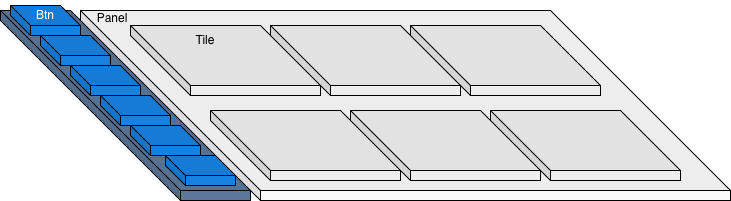

The diagram above was exported from draw.io. Its source (the exported page's mxGraphModel, read from the mxfile embedded in the PNG):
<mxGraphModel dx="976" dy="723" grid="1" gridSize="10" guides="1" tooltips="1" connect="1" arrows="1" fold="1" page="1" pageScale="1" pageWidth="827" pageHeight="1169" math="0" shadow="0">
  <root>
    <mxCell id="37f0-KB-0b3dDE_WROeP-0" />
    <mxCell id="37f0-KB-0b3dDE_WROeP-1" parent="37f0-KB-0b3dDE_WROeP-0" />
    <mxCell id="iI1KWjTxCML5nXIYY72z-19" connectable="0" parent="37f0-KB-0b3dDE_WROeP-1" style="group" value="" vertex="1">
      <mxGeometry height="195" width="730" x="70" y="245" as="geometry" />
    </mxCell>
    <mxCell id="37f0-KB-0b3dDE_WROeP-16" parent="iI1KWjTxCML5nXIYY72z-19" style="shape=cube;whiteSpace=wrap;html=1;boundedLbl=1;backgroundOutline=1;darkOpacity=0.05;darkOpacity2=0.1;size=180;fillColor=#F9F9F9;" value="" vertex="1">
      <mxGeometry height="190" width="650" x="80" y="5" as="geometry" />
    </mxCell>
    <mxCell id="iI1KWjTxCML5nXIYY72z-0" parent="iI1KWjTxCML5nXIYY72z-19" style="shape=cube;whiteSpace=wrap;html=1;boundedLbl=1;backgroundOutline=1;darkOpacity=0.05;darkOpacity2=0.1;size=180;fillColor=#5B789A;" value="" vertex="1">
      <mxGeometry height="190" width="250" y="5" as="geometry" />
    </mxCell>
    <mxCell id="iI1KWjTxCML5nXIYY72z-1" parent="iI1KWjTxCML5nXIYY72z-19" style="shape=cube;whiteSpace=wrap;html=1;boundedLbl=1;backgroundOutline=1;darkOpacity=0.05;darkOpacity2=0.1;size=20;fillColor=#1582E2;" value="" vertex="1">
      <mxGeometry height="30" width="70" x="165" y="150" as="geometry" />
    </mxCell>
    <mxCell id="iI1KWjTxCML5nXIYY72z-2" parent="iI1KWjTxCML5nXIYY72z-19" style="shape=cube;whiteSpace=wrap;html=1;boundedLbl=1;backgroundOutline=1;darkOpacity=0.05;darkOpacity2=0.1;size=20;fillColor=#1582E2;" value="" vertex="1">
      <mxGeometry height="30" width="70" x="130" y="120" as="geometry" />
    </mxCell>
    <mxCell id="iI1KWjTxCML5nXIYY72z-3" parent="iI1KWjTxCML5nXIYY72z-19" style="shape=cube;whiteSpace=wrap;html=1;boundedLbl=1;backgroundOutline=1;darkOpacity=0.05;darkOpacity2=0.1;size=20;fillColor=#1582E2;" value="" vertex="1">
      <mxGeometry height="30" width="70" x="100" y="90" as="geometry" />
    </mxCell>
    <mxCell id="iI1KWjTxCML5nXIYY72z-4" parent="iI1KWjTxCML5nXIYY72z-19" style="shape=cube;whiteSpace=wrap;html=1;boundedLbl=1;backgroundOutline=1;darkOpacity=0.05;darkOpacity2=0.1;size=20;fillColor=#1582E2;" value="" vertex="1">
      <mxGeometry height="30" width="70" x="70" y="60" as="geometry" />
    </mxCell>
    <mxCell id="iI1KWjTxCML5nXIYY72z-5" parent="iI1KWjTxCML5nXIYY72z-19" style="shape=cube;whiteSpace=wrap;html=1;boundedLbl=1;backgroundOutline=1;darkOpacity=0.05;darkOpacity2=0.1;size=20;fillColor=#1582E2;" value="" vertex="1">
      <mxGeometry height="30" width="70" x="40" y="30" as="geometry" />
    </mxCell>
    <mxCell id="iI1KWjTxCML5nXIYY72z-9" parent="iI1KWjTxCML5nXIYY72z-19" style="shape=cube;whiteSpace=wrap;html=1;boundedLbl=1;backgroundOutline=1;darkOpacity=0.05;darkOpacity2=0.1;size=20;fillColor=#1582E2;" value="" vertex="1">
      <mxGeometry height="30" width="70" x="10" as="geometry" />
    </mxCell>
    <mxCell id="iI1KWjTxCML5nXIYY72z-10" parent="iI1KWjTxCML5nXIYY72z-19" style="shape=cube;whiteSpace=wrap;html=1;boundedLbl=1;backgroundOutline=1;darkOpacity=0.05;darkOpacity2=0.1;size=60;fillColor=#EEEEEE;" value="" vertex="1">
      <mxGeometry height="70" width="190" x="210" y="105" as="geometry" />
    </mxCell>
    <mxCell id="iI1KWjTxCML5nXIYY72z-13" parent="iI1KWjTxCML5nXIYY72z-19" style="shape=cube;whiteSpace=wrap;html=1;boundedLbl=1;backgroundOutline=1;darkOpacity=0.05;darkOpacity2=0.1;size=60;fillColor=#EEEEEE;" value="" vertex="1">
      <mxGeometry height="70" width="190" x="350" y="105" as="geometry" />
    </mxCell>
    <mxCell id="iI1KWjTxCML5nXIYY72z-14" parent="iI1KWjTxCML5nXIYY72z-19" style="shape=cube;whiteSpace=wrap;html=1;boundedLbl=1;backgroundOutline=1;darkOpacity=0.05;darkOpacity2=0.1;size=60;fillColor=#EEEEEE;" value="" vertex="1">
      <mxGeometry height="70" width="190" x="490" y="105" as="geometry" />
    </mxCell>
    <mxCell id="iI1KWjTxCML5nXIYY72z-15" parent="iI1KWjTxCML5nXIYY72z-19" style="shape=cube;whiteSpace=wrap;html=1;boundedLbl=1;backgroundOutline=1;darkOpacity=0.05;darkOpacity2=0.1;size=60;fillColor=#EEEEEE;" value="" vertex="1">
      <mxGeometry height="70" width="190" x="410" y="20" as="geometry" />
    </mxCell>
    <mxCell id="iI1KWjTxCML5nXIYY72z-16" parent="iI1KWjTxCML5nXIYY72z-19" style="shape=cube;whiteSpace=wrap;html=1;boundedLbl=1;backgroundOutline=1;darkOpacity=0.05;darkOpacity2=0.1;size=60;fillColor=#EEEEEE;" value="" vertex="1">
      <mxGeometry height="70" width="190" x="270" y="20" as="geometry" />
    </mxCell>
    <mxCell id="iI1KWjTxCML5nXIYY72z-17" parent="iI1KWjTxCML5nXIYY72z-19" style="shape=cube;whiteSpace=wrap;html=1;boundedLbl=1;backgroundOutline=1;darkOpacity=0.05;darkOpacity2=0.1;size=60;fillColor=#EEEEEE;" value="" vertex="1">
      <mxGeometry height="70" width="190" x="130" y="20" as="geometry" />
    </mxCell>
    <mxCell id="iI1KWjTxCML5nXIYY72z-20" parent="iI1KWjTxCML5nXIYY72z-19" style="text;html=1;whiteSpace=wrap;strokeColor=none;fillColor=none;align=center;verticalAlign=middle;rounded=0;" value="Tile" vertex="1">
      <mxGeometry height="30" width="60" x="175" y="20" as="geometry" />
    </mxCell>
    <mxCell id="iI1KWjTxCML5nXIYY72z-37" parent="iI1KWjTxCML5nXIYY72z-19" style="text;html=1;whiteSpace=wrap;strokeColor=none;fillColor=none;align=center;verticalAlign=middle;rounded=0;" value="Panel" vertex="1">
      <mxGeometry height="30" width="60" x="82" y="-2" as="geometry" />
    </mxCell>
    <mxCell id="iI1KWjTxCML5nXIYY72z-38" parent="iI1KWjTxCML5nXIYY72z-19" style="text;html=1;whiteSpace=wrap;align=center;verticalAlign=middle;rounded=0;fontColor=#FFFFFF;" value="Btn" vertex="1">
      <mxGeometry height="30" width="60" x="15" y="-5" as="geometry" />
    </mxCell>
  </root>
</mxGraphModel>